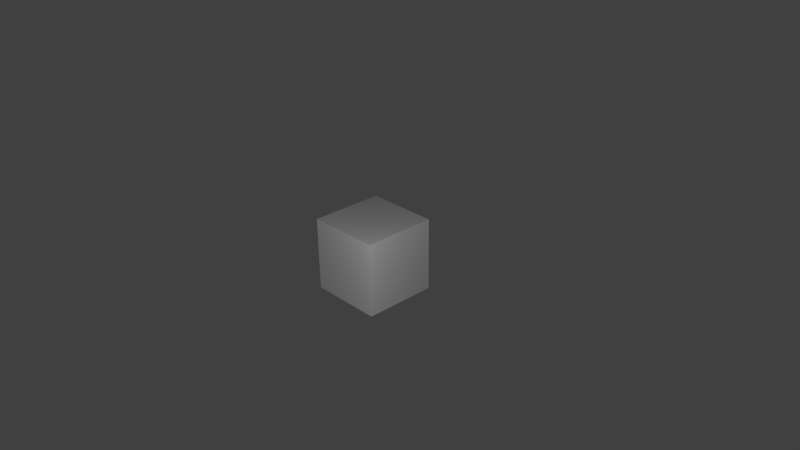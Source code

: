 # Source: caixa_warning.blend  (saved by Blender 2.82.7; exported with 4.5.12 LTS)
import bpy
from mathutils import Matrix  # noqa: F401  (used for matrix-valued properties, if any)

bpy.ops.wm.read_factory_settings(use_empty=True)
scene = bpy.context.scene
scene.name = 'Scene'

# ---- collections
col_collection_1 = bpy.data.collections.new('Collection 1'); scene.collection.children.link(col_collection_1)

# ---- materials (node trees are filled in below, after node groups)
mat_material_001 = bpy.data.materials.new('Material.001')
mat_material_001.alpha_threshold = 0.0
mat_material_001.use_transparent_shadow = False
mat_material_001.roughness = 0.5

# ---- material node trees

# ---- world
world_world = bpy.data.worlds.new('World'); scene.world = world_world
world_world.color = (0.05088, 0.05088, 0.05088)
world_world.use_sun_shadow = False
world_world.sun_shadow_jitter_overblur = 0.0
world_world.cycles.sampling_method = 'MANUAL'
world_world.cycles.sample_map_resolution = 256

# ---- cameras
cam_camera = bpy.data.cameras.new('Camera')
cam_camera.clip_end = 100.0
cam_camera.lens = 35.0
cam_camera.sensor_width = 32.0
cam_camera.sensor_height = 18.0
cam_camera.ortho_scale = 7.314
cam_camera.dof.focus_distance = 0.0
cam_camera.dof.aperture_fstop = 128.0

# ---- lights
light_lamp = bpy.data.lights.new('Lamp', 'POINT')
light_lamp.transmission_factor = 0.0
light_lamp.cutoff_distance = 30.0
light_lamp.energy = 100.0
light_lamp.shadow_buffer_clip_start = 1.001
light_lamp.shadow_soft_size = 0.1
light_lamp.shadow_maximum_resolution = 0.006
light_lamp.use_absolute_resolution = True
light_lamp.cycles.use_multiple_importance_sampling = False

# ---- meshes
me_cube_001 = bpy.data.meshes.new('Cube.001')
me_cube_001.from_pydata([(-25.0, -25.0, -25.0), (-25.0, 25.0, -25.0), (25.0, 25.0, -25.0), (25.0, -25.0, -25.0), (-25.0, -25.0, 25.0), (-25.0, 25.0, 25.0), (25.0, 25.0, 25.0), (25.0, -25.0, 25.0)], [], [(5, 1, 0), (6, 2, 1), (7, 3, 2), (4, 0, 3), (1, 2, 3), (6, 5, 4), (4, 5, 0), (5, 6, 1), (6, 7, 2), (7, 4, 3), (0, 1, 3), (7, 6, 4)])
_uv = me_cube_001.uv_layers.new(name='UVMap')
_uv.uv.foreach_set('vector', [0.9999, 0.5, 0.75, 0.5, 0.75, 0.25, 0.25, 0.5, 0.5, 0.5, 0.5, 0.75, 0.25, 0.25, 0.5, 0.25, 0.5, 0.5, 0.25, 8.659e-05, 0.5, 8.663e-05, 0.5, 0.25, 0.75, 0.5, 0.5, 0.5, 0.5, 0.25, 0.25, 0.5, 8.659e-05, 0.5, 8.659e-05, 0.25, 0.9999, 0.25, 0.9999, 0.5, 0.75, 0.25, 0.25, 0.75, 0.25, 0.5, 0.5, 0.75, 0.25, 0.5, 0.25, 0.25, 0.5, 0.5, 0.25, 0.25, 0.25, 8.659e-05, 0.5, 0.25, 0.75, 0.25, 0.75, 0.5, 0.5, 0.25, 0.25, 0.25, 0.25, 0.5, 8.659e-05, 0.25])
me_cube_001.materials.append(mat_material_001)
me_cube_001.use_remesh_preserve_volume = False
me_cube_001.use_remesh_preserve_attributes = False
me_cube_001.use_mirror_vertex_groups = False
me_cube_001.update()

# ---- objects
ob_lamp = bpy.data.objects.new('Lamp', light_lamp)
ob_camera = bpy.data.objects.new('Camera', cam_camera)
ob_cube = bpy.data.objects.new('Cube', me_cube_001)

# ---- transforms, parenting, visibility, modifiers, constraints
ob_lamp.location = (2.177, -2.095, 1.71)
ob_lamp.rotation_euler = (0.6503, 0.05522, 1.866)
ob_lamp.lock_rotations_4d = False
ob_lamp.empty_display_type = 'ARROWS'
ob_lamp.color = (0.0, 0.0, 0.0, 0.0)
ob_lamp.lineart.crease_threshold = 0.0
ob_camera.location = (7.481, -6.508, 5.344)
ob_camera.rotation_euler = (1.109, 0.01082, 0.8149)
ob_camera.lock_rotations_4d = False
ob_camera.empty_display_type = 'ARROWS'
ob_camera.color = (0.0, 0.0, 0.0, 0.0)
ob_camera.display_type = 'WIRE'
ob_camera.lineart.crease_threshold = 0.0
ob_cube.location = (0.0, 0.0, 0.0)
ob_cube.scale = (0.02, 0.02, 0.02)
ob_cube.lineart.crease_threshold = 0.0

# ---- collection membership
col_collection_1.objects.link(ob_lamp)
col_collection_1.objects.link(ob_camera)
col_collection_1.objects.link(ob_cube)

# ---- scene / render settings (as saved in the file)
scene.camera = ob_camera
scene.frame_start = 1; scene.frame_end = 250; scene.frame_set(1)
scene.render.engine = 'BLENDER_EEVEE_NEXT'
scene.render.resolution_percentage = 50
scene.render.dither_intensity = 0.0
scene.cycles.use_denoising = False
scene.cycles.samples = 10
scene.cycles.sampling_pattern = 'TABULATED_SOBOL'
scene.cycles.light_sampling_threshold = 0.0
scene.cycles.use_adaptive_sampling = False
scene.cycles.use_light_tree = False
scene.cycles.blur_glossy = 0.0
scene.cycles.pixel_filter_type = 'GAUSSIAN'
scene.cycles.sample_clamp_indirect = 0.0
scene.view_settings.view_transform = 'Standard'
bpy.context.view_layer.update()
